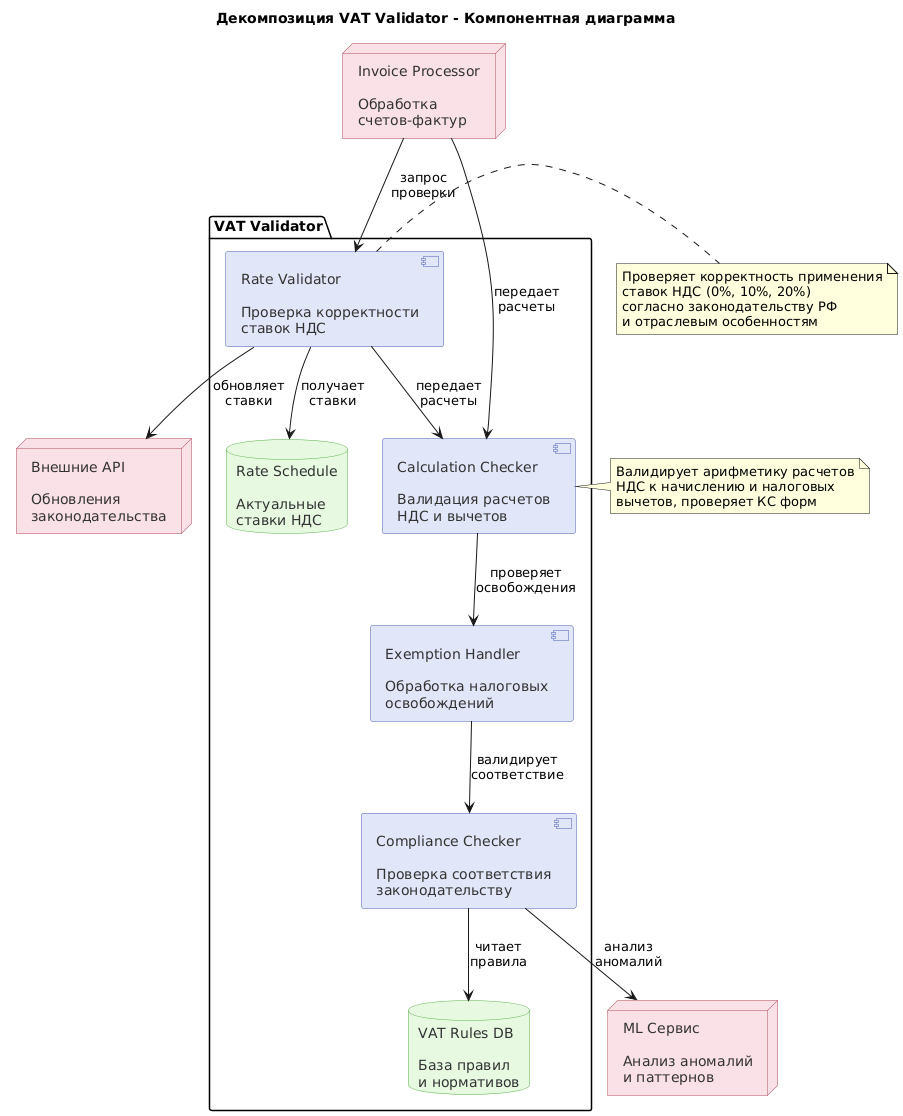

The diagram above was rendered by PlantUML. Its source (embedded in the PNG):
@startuml
skinparam backgroundColor #FFFFFF
skinparam component {
  BackgroundColor #E1E6F9
  BorderColor #4A5BB0
  FontColor #333333
}
skinparam database {
  BackgroundColor #E6F9E1
  BorderColor #5BB04A
  FontColor #333333
}
skinparam node {
  BackgroundColor #F9E1E6
  BorderColor #B04A5B
  FontColor #333333
}

title Декомпозиция VAT Validator - Компонентная диаграмма

package "VAT Validator" {
  [Rate Validator\n\nПроверка корректности\nставок НДС] as rate_validator
  [Calculation Checker\n\nВалидация расчетов\nНДС и вычетов] as calculation_checker
  [Exemption Handler\n\nОбработка налоговых\nосвобождений] as exemption_handler
  [Compliance Checker\n\nПроверка соответствия\nзаконодательству] as compliance_checker
  
  database "VAT Rules DB\n\nБаза правил\nи нормативов" as vat_rules_db
  database "Rate Schedule\n\nАктуальные\nставки НДС" as rate_schedule
}

node "ML Сервис\n\nАнализ аномалий\nи паттернов" as ml_service
node "Внешние API\n\nОбновления\nзаконодательства" as external_api
node "Invoice Processor\n\nОбработка\nсчетов-фактур" as invoice_processor

' Внутренние связи
rate_validator --> calculation_checker : "передает\nрасчеты"
calculation_checker --> exemption_handler : "проверяет\nосвобождения"
exemption_handler --> compliance_checker : "валидирует\nсоответствие"

' Внешние связи
rate_validator --> rate_schedule : "получает\nставки"
compliance_checker --> vat_rules_db : "читает\nправила"
compliance_checker --> ml_service : "анализ\nаномалий"
rate_validator --> external_api : "обновляет\nставки"

' Входные точки
invoice_processor --> rate_validator : "запрос\nпроверки"
invoice_processor --> calculation_checker : "передает\nрасчеты"

note right of rate_validator
  Проверяет корректность применения
  ставок НДС (0%, 10%, 20%)
  согласно законодательству РФ
  и отраслевым особенностям
end note

note left of calculation_checker
  Валидирует арифметику расчетов
  НДС к начислению и налоговых
  вычетов, проверяет КС форм
end note
@enduml